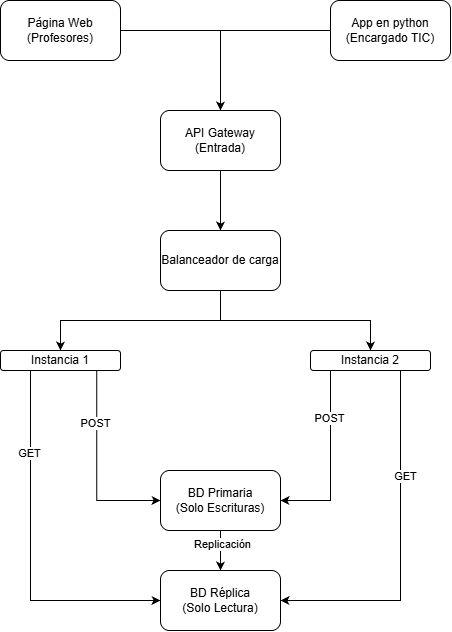

The diagram above was exported from draw.io. Its source (the exported page's mxGraphModel, read from the mxfile embedded in the PNG):
<mxGraphModel dx="1323" dy="663" grid="1" gridSize="10" guides="1" tooltips="1" connect="1" arrows="1" fold="1" page="1" pageScale="1" pageWidth="827" pageHeight="1169" math="0" shadow="0">
  <root>
    <mxCell id="0" />
    <mxCell id="1" parent="0" />
    <mxCell id="VY_52K2uMR4UZazLoNTG-12" edge="1" parent="1" source="VY_52K2uMR4UZazLoNTG-1" style="edgeStyle=orthogonalEdgeStyle;rounded=0;orthogonalLoop=1;jettySize=auto;html=1;exitX=1;exitY=0.5;exitDx=0;exitDy=0;defaultLabelBackgroundColor=page;" target="VY_52K2uMR4UZazLoNTG-3">
      <mxGeometry relative="1" as="geometry" />
    </mxCell>
    <mxCell id="VY_52K2uMR4UZazLoNTG-1" parent="1" style="rounded=1;whiteSpace=wrap;html=1;roundedPerimeter=1;" value="Página Web&lt;div&gt;(Profesores)&lt;/div&gt;" vertex="1">
      <mxGeometry height="60" width="120" x="160" y="30" as="geometry" />
    </mxCell>
    <mxCell id="VY_52K2uMR4UZazLoNTG-13" edge="1" parent="1" source="VY_52K2uMR4UZazLoNTG-2" style="edgeStyle=orthogonalEdgeStyle;rounded=0;orthogonalLoop=1;jettySize=auto;html=1;exitX=0;exitY=0.5;exitDx=0;exitDy=0;entryX=0.5;entryY=0;entryDx=0;entryDy=0;defaultLabelBackgroundColor=page;" target="VY_52K2uMR4UZazLoNTG-3">
      <mxGeometry relative="1" as="geometry" />
    </mxCell>
    <mxCell id="VY_52K2uMR4UZazLoNTG-2" parent="1" style="rounded=1;whiteSpace=wrap;html=1;roundedPerimeter=1;" value="App en python&lt;div&gt;(Encargado TIC)&lt;/div&gt;" vertex="1">
      <mxGeometry height="60" width="120" x="490" y="30" as="geometry" />
    </mxCell>
    <mxCell id="VY_52K2uMR4UZazLoNTG-14" edge="1" parent="1" source="VY_52K2uMR4UZazLoNTG-3" style="edgeStyle=orthogonalEdgeStyle;rounded=0;orthogonalLoop=1;jettySize=auto;html=1;exitX=0.5;exitY=1;exitDx=0;exitDy=0;entryX=0.5;entryY=0;entryDx=0;entryDy=0;defaultLabelBackgroundColor=page;" target="VY_52K2uMR4UZazLoNTG-4">
      <mxGeometry relative="1" as="geometry" />
    </mxCell>
    <mxCell id="VY_52K2uMR4UZazLoNTG-3" parent="1" style="rounded=1;whiteSpace=wrap;html=1;roundedPerimeter=1;" value="API Gateway&lt;div&gt;(Entrada)&lt;/div&gt;" vertex="1">
      <mxGeometry height="60" width="120" x="320" y="140" as="geometry" />
    </mxCell>
    <mxCell id="VY_52K2uMR4UZazLoNTG-15" edge="1" parent="1" source="VY_52K2uMR4UZazLoNTG-4" style="edgeStyle=orthogonalEdgeStyle;rounded=0;orthogonalLoop=1;jettySize=auto;html=1;exitX=0.5;exitY=1;exitDx=0;exitDy=0;entryX=0.5;entryY=0;entryDx=0;entryDy=0;defaultLabelBackgroundColor=page;" target="VY_52K2uMR4UZazLoNTG-38">
      <mxGeometry relative="1" as="geometry">
        <mxPoint x="530" y="380" as="targetPoint" />
      </mxGeometry>
    </mxCell>
    <mxCell id="VY_52K2uMR4UZazLoNTG-16" edge="1" parent="1" source="VY_52K2uMR4UZazLoNTG-4" style="edgeStyle=orthogonalEdgeStyle;rounded=0;orthogonalLoop=1;jettySize=auto;html=1;exitX=0.5;exitY=1;exitDx=0;exitDy=0;entryX=0.5;entryY=0;entryDx=0;entryDy=0;defaultLabelBackgroundColor=page;" target="VY_52K2uMR4UZazLoNTG-6">
      <mxGeometry relative="1" as="geometry" />
    </mxCell>
    <mxCell id="VY_52K2uMR4UZazLoNTG-4" parent="1" style="rounded=1;whiteSpace=wrap;html=1;roundedPerimeter=1;" value="Balanceador de carga" vertex="1">
      <mxGeometry height="60" width="120" x="320" y="260" as="geometry" />
    </mxCell>
    <mxCell id="VY_52K2uMR4UZazLoNTG-33" edge="1" parent="1" source="VY_52K2uMR4UZazLoNTG-6" style="edgeStyle=orthogonalEdgeStyle;rounded=0;orthogonalLoop=1;jettySize=auto;html=1;exitX=0.833;exitY=1.05;exitDx=0;exitDy=0;defaultLabelBackgroundColor=page;entryX=0;entryY=0.5;entryDx=0;entryDy=0;" target="VY_52K2uMR4UZazLoNTG-39">
      <mxGeometry relative="1" x="-0.174" as="geometry">
        <mxPoint x="256.3" y="520" as="targetPoint" />
      </mxGeometry>
    </mxCell>
    <mxCell id="VY_52K2uMR4UZazLoNTG-34" connectable="0" parent="VY_52K2uMR4UZazLoNTG-33" style="edgeLabel;html=1;align=center;verticalAlign=middle;resizable=0;points=[];inheritText=1;defaultLabelBackgroundColor=page;" value="POST" vertex="1">
      <mxGeometry relative="1" x="-0.4528" y="-2" as="geometry">
        <mxPoint as="offset" />
      </mxGeometry>
    </mxCell>
    <mxCell id="VY_52K2uMR4UZazLoNTG-42" edge="1" parent="1" source="VY_52K2uMR4UZazLoNTG-6" style="edgeStyle=orthogonalEdgeStyle;rounded=0;orthogonalLoop=1;jettySize=auto;html=1;exitX=0.5;exitY=1;exitDx=0;exitDy=0;entryX=0;entryY=0.5;entryDx=0;entryDy=0;defaultLabelBackgroundColor=page;" target="VY_52K2uMR4UZazLoNTG-40">
      <mxGeometry relative="1" as="geometry">
        <Array as="points">
          <mxPoint x="190" y="400" />
          <mxPoint x="190" y="630" />
        </Array>
      </mxGeometry>
    </mxCell>
    <mxCell id="VY_52K2uMR4UZazLoNTG-44" connectable="0" parent="VY_52K2uMR4UZazLoNTG-42" style="edgeLabel;html=1;align=center;verticalAlign=middle;resizable=0;points=[];inheritText=1;defaultLabelBackgroundColor=page;" value="GET" vertex="1">
      <mxGeometry relative="1" x="-0.4242" y="-2" as="geometry">
        <mxPoint as="offset" />
      </mxGeometry>
    </mxCell>
    <mxCell id="VY_52K2uMR4UZazLoNTG-6" parent="1" style="rounded=1;whiteSpace=wrap;html=1;roundedPerimeter=1;" value="Instancia 1" vertex="1">
      <mxGeometry height="20" width="120" x="160" y="380" as="geometry" />
    </mxCell>
    <mxCell id="VY_52K2uMR4UZazLoNTG-29" edge="1" parent="1" source="VY_52K2uMR4UZazLoNTG-38" style="edgeStyle=orthogonalEdgeStyle;rounded=0;orthogonalLoop=1;jettySize=auto;html=1;exitX=0.25;exitY=1;exitDx=0;exitDy=0;entryX=1;entryY=0.5;entryDx=0;entryDy=0;defaultLabelBackgroundColor=page;" target="VY_52K2uMR4UZazLoNTG-39">
      <mxGeometry relative="1" x="-0.3116" as="geometry">
        <Array as="points">
          <mxPoint x="490" y="400" />
          <mxPoint x="490" y="530" />
        </Array>
        <mxPoint x="500" y="420" as="sourcePoint" />
        <mxPoint x="499.378882" y="510" as="targetPoint" />
      </mxGeometry>
    </mxCell>
    <mxCell id="VY_52K2uMR4UZazLoNTG-36" connectable="0" parent="VY_52K2uMR4UZazLoNTG-29" style="edgeLabel;html=1;align=center;verticalAlign=middle;resizable=0;points=[];inheritText=1;defaultLabelBackgroundColor=page;" value="POST" vertex="1">
      <mxGeometry relative="1" x="-0.3958" y="-2" as="geometry">
        <mxPoint as="offset" />
      </mxGeometry>
    </mxCell>
    <mxCell id="VY_52K2uMR4UZazLoNTG-41" edge="1" parent="1" source="VY_52K2uMR4UZazLoNTG-38" style="edgeStyle=orthogonalEdgeStyle;rounded=0;orthogonalLoop=1;jettySize=auto;html=1;exitX=0.75;exitY=1;exitDx=0;exitDy=0;entryX=1;entryY=0.5;entryDx=0;entryDy=0;defaultLabelBackgroundColor=page;" target="VY_52K2uMR4UZazLoNTG-40">
      <mxGeometry relative="1" as="geometry" />
    </mxCell>
    <mxCell id="VY_52K2uMR4UZazLoNTG-43" connectable="0" parent="VY_52K2uMR4UZazLoNTG-41" style="edgeLabel;html=1;align=center;verticalAlign=middle;resizable=0;points=[];inheritText=1;defaultLabelBackgroundColor=page;" value="GET" vertex="1">
      <mxGeometry relative="1" x="-0.4" y="4" as="geometry">
        <mxPoint as="offset" />
      </mxGeometry>
    </mxCell>
    <mxCell id="VY_52K2uMR4UZazLoNTG-38" parent="1" style="rounded=1;whiteSpace=wrap;html=1;roundedPerimeter=1;" value="Instancia 2" vertex="1">
      <mxGeometry height="20" width="120" x="470" y="380" as="geometry" />
    </mxCell>
    <mxCell id="VY_52K2uMR4UZazLoNTG-45" edge="1" parent="1" source="VY_52K2uMR4UZazLoNTG-39" style="edgeStyle=orthogonalEdgeStyle;rounded=0;orthogonalLoop=1;jettySize=auto;html=1;exitX=0.5;exitY=1;exitDx=0;exitDy=0;entryX=0.5;entryY=0;entryDx=0;entryDy=0;defaultLabelBackgroundColor=page;" target="VY_52K2uMR4UZazLoNTG-40">
      <mxGeometry relative="1" as="geometry" />
    </mxCell>
    <mxCell id="VY_52K2uMR4UZazLoNTG-46" connectable="0" parent="VY_52K2uMR4UZazLoNTG-45" style="edgeLabel;html=1;align=center;verticalAlign=middle;resizable=0;points=[];inheritText=1;defaultLabelBackgroundColor=page;" value="Replicación" vertex="1">
      <mxGeometry relative="1" x="-0.35" y="1" as="geometry">
        <mxPoint as="offset" />
      </mxGeometry>
    </mxCell>
    <mxCell id="VY_52K2uMR4UZazLoNTG-39" parent="1" style="rounded=1;whiteSpace=wrap;html=1;roundedPerimeter=1;" value="BD Primaria&lt;div&gt;(Solo Escrituras)&lt;/div&gt;" vertex="1">
      <mxGeometry height="60" width="120" x="320" y="500" as="geometry" />
    </mxCell>
    <mxCell id="VY_52K2uMR4UZazLoNTG-40" parent="1" style="rounded=1;whiteSpace=wrap;html=1;roundedPerimeter=1;" value="BD Réplica&lt;div&gt;(Solo Lectura)&lt;/div&gt;" vertex="1">
      <mxGeometry height="60" width="120" x="320" y="600" as="geometry" />
    </mxCell>
  </root>
</mxGraphModel>